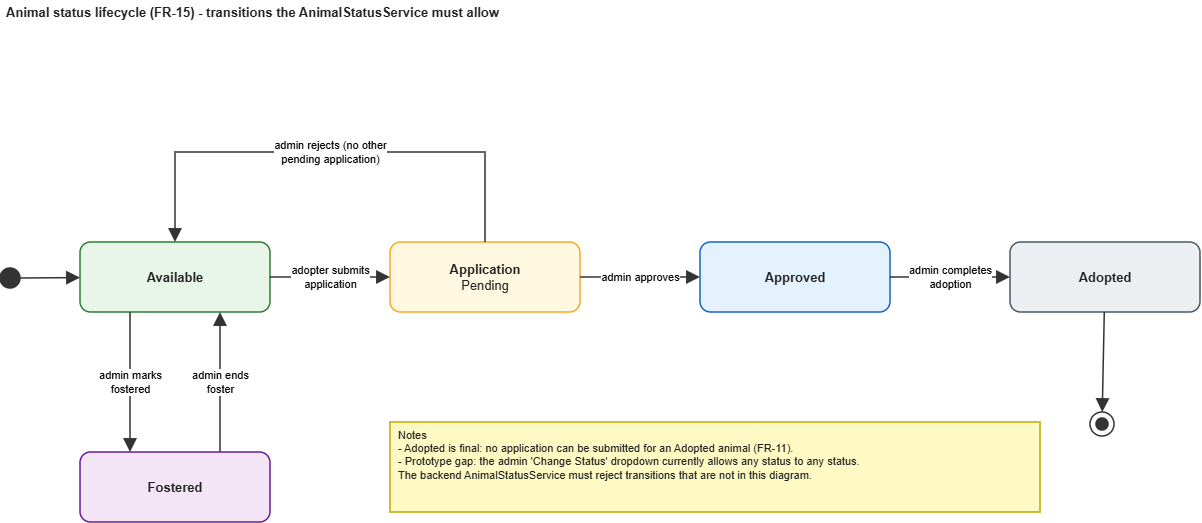

The diagram above was exported from draw.io. Its source (the exported page's mxGraphModel, read from the mxfile embedded in the PNG):
<mxGraphModel dx="1094" dy="664" grid="1" gridSize="10" guides="1" tooltips="1" connect="1" arrows="1" fold="1" page="1" pageScale="1" pageWidth="850" pageHeight="1100" math="0" shadow="0">
  <root>
    <mxCell id="0" />
    <mxCell id="1" parent="0" />
    <mxCell id="1JarXBP6eA7F1Mm2GUn5-1" parent="1" style="text;html=1;whiteSpace=wrap;align=left;verticalAlign=middle;fontSize=13;fontColor=#222222;spacingLeft=4;spacingRight=4;" value="&lt;b&gt;Animal status lifecycle (FR-15) - transitions the AnimalStatusService must allow&lt;/b&gt;" vertex="1">
      <mxGeometry height="24" width="900" x="40" y="8" as="geometry" />
    </mxCell>
    <mxCell id="1JarXBP6eA7F1Mm2GUn5-2" parent="1" style="rounded=1;whiteSpace=wrap;html=1;align=center;verticalAlign=middle;fontSize=13;fillColor=#E8F5E9;strokeColor=#2E7D32;strokeWidth=1.5;fontColor=#222222;spacingLeft=6;spacingRight=6;" value="&lt;b&gt;Available&lt;/b&gt;" vertex="1">
      <mxGeometry height="70" width="190" x="120" y="250" as="geometry" />
    </mxCell>
    <mxCell id="1JarXBP6eA7F1Mm2GUn5-3" parent="1" style="rounded=1;whiteSpace=wrap;html=1;align=center;verticalAlign=middle;fontSize=13;fillColor=#FFF8E1;strokeColor=#F9A825;strokeWidth=1.5;fontColor=#222222;spacingLeft=6;spacingRight=6;" value="&lt;b&gt;Application&lt;/b&gt;&lt;br&gt;Pending" vertex="1">
      <mxGeometry height="70" width="190" x="430" y="250" as="geometry" />
    </mxCell>
    <mxCell id="1JarXBP6eA7F1Mm2GUn5-4" parent="1" style="rounded=1;whiteSpace=wrap;html=1;align=center;verticalAlign=middle;fontSize=13;fillColor=#E3F2FD;strokeColor=#1565C0;strokeWidth=1.5;fontColor=#222222;spacingLeft=6;spacingRight=6;" value="&lt;b&gt;Approved&lt;/b&gt;" vertex="1">
      <mxGeometry height="70" width="190" x="740" y="250" as="geometry" />
    </mxCell>
    <mxCell id="1JarXBP6eA7F1Mm2GUn5-5" parent="1" style="rounded=1;whiteSpace=wrap;html=1;align=center;verticalAlign=middle;fontSize=13;fillColor=#ECEFF1;strokeColor=#455A64;strokeWidth=1.5;fontColor=#222222;spacingLeft=6;spacingRight=6;" value="&lt;b&gt;Adopted&lt;/b&gt;" vertex="1">
      <mxGeometry height="70" width="190" x="1050" y="250" as="geometry" />
    </mxCell>
    <mxCell id="1JarXBP6eA7F1Mm2GUn5-6" parent="1" style="rounded=1;whiteSpace=wrap;html=1;align=center;verticalAlign=middle;fontSize=13;fillColor=#F3E5F5;strokeColor=#6A1B9A;strokeWidth=1.5;fontColor=#222222;spacingLeft=6;spacingRight=6;" value="&lt;b&gt;Fostered&lt;/b&gt;" vertex="1">
      <mxGeometry height="70" width="190" x="120" y="460" as="geometry" />
    </mxCell>
    <mxCell id="1JarXBP6eA7F1Mm2GUn5-7" parent="1" style="ellipse;whiteSpace=wrap;html=1;fontSize=12;fillColor=#333333;strokeColor=#333333;strokeWidth=1.5;" value="" vertex="1">
      <mxGeometry height="20" width="20" x="40" y="276" as="geometry" />
    </mxCell>
    <mxCell id="1JarXBP6eA7F1Mm2GUn5-8" parent="1" style="ellipse;whiteSpace=wrap;html=1;fontSize=12;fillColor=#FFFFFF;strokeColor=#333333;strokeWidth=1.5;" value="" vertex="1">
      <mxGeometry height="24" width="24" x="1130" y="420" as="geometry" />
    </mxCell>
    <mxCell id="1JarXBP6eA7F1Mm2GUn5-9" parent="1" style="ellipse;whiteSpace=wrap;html=1;fontSize=12;fillColor=#333333;strokeColor=#333333;strokeWidth=1.5;" value="" vertex="1">
      <mxGeometry height="12" width="12" x="1136" y="426" as="geometry" />
    </mxCell>
    <mxCell id="1JarXBP6eA7F1Mm2GUn5-10" parent="1" style="rounded=0;whiteSpace=wrap;html=1;align=left;verticalAlign=top;fontSize=11;fillColor=#FFF9C4;strokeColor=#BFA600;strokeWidth=1.5;fontColor=#222222;spacingLeft=6;spacingRight=6;" value="Notes&lt;br&gt;- Adopted is final: no application can be submitted for an Adopted animal (FR-11).&lt;br&gt;- Prototype gap: the admin &amp;#x27;Change Status&amp;#x27; dropdown currently allows any status to any status.&lt;br&gt;  The backend AnimalStatusService must reject transitions that are not in this diagram." vertex="1">
      <mxGeometry height="90" width="650" x="430" y="430" as="geometry" />
    </mxCell>
    <mxCell id="1JarXBP6eA7F1Mm2GUn5-11" edge="1" parent="1" source="1JarXBP6eA7F1Mm2GUn5-7" style="edgeStyle=none;html=1;rounded=0;endArrow=block;endFill=1;startArrow=none;startFill=0;endSize=10;startSize=12;strokeColor=#333333;strokeWidth=1.5;fontSize=11;labelBackgroundColor=#ffffff;" target="1JarXBP6eA7F1Mm2GUn5-2" value="">
      <mxGeometry relative="1" as="geometry" />
    </mxCell>
    <mxCell id="1JarXBP6eA7F1Mm2GUn5-12" edge="1" parent="1" source="1JarXBP6eA7F1Mm2GUn5-2" style="edgeStyle=none;html=1;rounded=0;endArrow=block;endFill=1;startArrow=none;startFill=0;endSize=10;startSize=12;strokeColor=#333333;strokeWidth=1.5;fontSize=11;labelBackgroundColor=#ffffff;" target="1JarXBP6eA7F1Mm2GUn5-3" value="adopter submits&lt;br&gt;application">
      <mxGeometry relative="1" as="geometry" />
    </mxCell>
    <mxCell id="1JarXBP6eA7F1Mm2GUn5-13" edge="1" parent="1" source="1JarXBP6eA7F1Mm2GUn5-3" style="edgeStyle=none;html=1;rounded=0;endArrow=block;endFill=1;startArrow=none;startFill=0;endSize=10;startSize=12;strokeColor=#333333;strokeWidth=1.5;fontSize=11;labelBackgroundColor=#ffffff;" target="1JarXBP6eA7F1Mm2GUn5-4" value="admin approves">
      <mxGeometry relative="1" as="geometry" />
    </mxCell>
    <mxCell id="1JarXBP6eA7F1Mm2GUn5-14" edge="1" parent="1" source="1JarXBP6eA7F1Mm2GUn5-4" style="edgeStyle=none;html=1;rounded=0;endArrow=block;endFill=1;startArrow=none;startFill=0;endSize=10;startSize=12;strokeColor=#333333;strokeWidth=1.5;fontSize=11;labelBackgroundColor=#ffffff;" target="1JarXBP6eA7F1Mm2GUn5-5" value="admin completes&lt;br&gt;adoption">
      <mxGeometry relative="1" as="geometry" />
    </mxCell>
    <mxCell id="1JarXBP6eA7F1Mm2GUn5-15" edge="1" parent="1" source="1JarXBP6eA7F1Mm2GUn5-3" style="edgeStyle=none;html=1;rounded=0;endArrow=block;endFill=1;startArrow=none;startFill=0;endSize=10;startSize=12;strokeColor=#333333;strokeWidth=1.5;fontSize=11;labelBackgroundColor=#ffffff;" target="1JarXBP6eA7F1Mm2GUn5-2" value="admin rejects (no other&lt;br&gt;pending application)">
      <mxGeometry relative="1" as="geometry">
        <Array as="points">
          <mxPoint x="525" y="160" />
          <mxPoint x="215" y="160" />
        </Array>
      </mxGeometry>
    </mxCell>
    <mxCell id="1JarXBP6eA7F1Mm2GUn5-16" edge="1" parent="1" style="edgeStyle=none;html=1;rounded=0;endArrow=block;endFill=1;startArrow=none;startFill=0;endSize=10;startSize=12;strokeColor=#333333;strokeWidth=1.5;fontSize=11;labelBackgroundColor=#ffffff;" value="admin marks&lt;br&gt;fostered">
      <mxGeometry relative="1" as="geometry">
        <mxPoint x="170" y="320" as="sourcePoint" />
        <mxPoint x="170" y="460" as="targetPoint" />
      </mxGeometry>
    </mxCell>
    <mxCell id="1JarXBP6eA7F1Mm2GUn5-17" edge="1" parent="1" style="edgeStyle=none;html=1;rounded=0;endArrow=block;endFill=1;startArrow=none;startFill=0;endSize=10;startSize=12;strokeColor=#333333;strokeWidth=1.5;fontSize=11;labelBackgroundColor=#ffffff;" value="admin ends&lt;br&gt;foster">
      <mxGeometry relative="1" as="geometry">
        <mxPoint x="260" y="460" as="sourcePoint" />
        <mxPoint x="260" y="320" as="targetPoint" />
      </mxGeometry>
    </mxCell>
    <mxCell id="1JarXBP6eA7F1Mm2GUn5-18" edge="1" parent="1" source="1JarXBP6eA7F1Mm2GUn5-5" style="edgeStyle=none;html=1;rounded=0;endArrow=block;endFill=1;startArrow=none;startFill=0;endSize=10;startSize=12;strokeColor=#333333;strokeWidth=1.5;fontSize=11;labelBackgroundColor=#ffffff;" target="1JarXBP6eA7F1Mm2GUn5-8" value="">
      <mxGeometry relative="1" as="geometry" />
    </mxCell>
  </root>
</mxGraphModel>